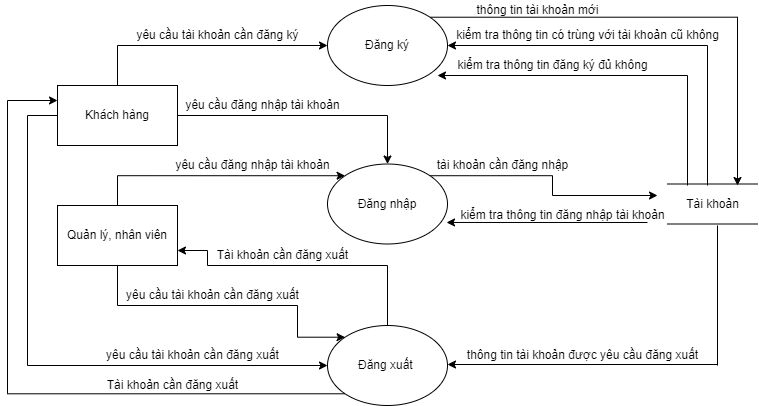

The diagram above was exported from draw.io. Its source (the exported page's mxGraphModel, read from the mxfile embedded in the PNG):
<mxGraphModel dx="868" dy="450" grid="1" gridSize="10" guides="1" tooltips="1" connect="1" arrows="1" fold="1" page="1" pageScale="1" pageWidth="827" pageHeight="1169" math="0" shadow="0">
  <root>
    <mxCell id="0" />
    <mxCell id="1" parent="0" />
    <mxCell id="JJg5OfjVenjRM-18sDsH-38" style="edgeStyle=orthogonalEdgeStyle;rounded=0;orthogonalLoop=1;jettySize=auto;html=1;exitX=0.5;exitY=0;exitDx=0;exitDy=0;" edge="1" parent="1" source="JJg5OfjVenjRM-18sDsH-30" target="JJg5OfjVenjRM-18sDsH-32">
      <mxGeometry relative="1" as="geometry" />
    </mxCell>
    <mxCell id="JJg5OfjVenjRM-18sDsH-46" style="edgeStyle=orthogonalEdgeStyle;rounded=0;orthogonalLoop=1;jettySize=auto;html=1;entryX=0;entryY=0.5;entryDx=0;entryDy=0;" edge="1" parent="1" source="JJg5OfjVenjRM-18sDsH-30" target="JJg5OfjVenjRM-18sDsH-34">
      <mxGeometry relative="1" as="geometry">
        <Array as="points">
          <mxPoint x="60" y="690" />
          <mxPoint x="60" y="940" />
        </Array>
      </mxGeometry>
    </mxCell>
    <mxCell id="JJg5OfjVenjRM-18sDsH-53" style="edgeStyle=orthogonalEdgeStyle;rounded=0;orthogonalLoop=1;jettySize=auto;html=1;exitX=1;exitY=0.25;exitDx=0;exitDy=0;entryX=0.5;entryY=0;entryDx=0;entryDy=0;" edge="1" parent="1" source="JJg5OfjVenjRM-18sDsH-30" target="JJg5OfjVenjRM-18sDsH-33">
      <mxGeometry relative="1" as="geometry">
        <Array as="points">
          <mxPoint x="210" y="690" />
          <mxPoint x="420" y="690" />
        </Array>
      </mxGeometry>
    </mxCell>
    <mxCell id="JJg5OfjVenjRM-18sDsH-30" value="Khách hàng" style="rounded=0;whiteSpace=wrap;html=1;" vertex="1" parent="1">
      <mxGeometry x="90" y="660" width="120" height="60" as="geometry" />
    </mxCell>
    <mxCell id="JJg5OfjVenjRM-18sDsH-63" style="edgeStyle=orthogonalEdgeStyle;rounded=0;orthogonalLoop=1;jettySize=auto;html=1;exitX=0.5;exitY=0;exitDx=0;exitDy=0;entryX=0;entryY=0;entryDx=0;entryDy=0;" edge="1" parent="1" source="JJg5OfjVenjRM-18sDsH-31" target="JJg5OfjVenjRM-18sDsH-33">
      <mxGeometry relative="1" as="geometry" />
    </mxCell>
    <mxCell id="JJg5OfjVenjRM-18sDsH-65" style="edgeStyle=orthogonalEdgeStyle;rounded=0;orthogonalLoop=1;jettySize=auto;html=1;entryX=0;entryY=0;entryDx=0;entryDy=0;exitX=0.5;exitY=1;exitDx=0;exitDy=0;" edge="1" parent="1" source="JJg5OfjVenjRM-18sDsH-31" target="JJg5OfjVenjRM-18sDsH-34">
      <mxGeometry relative="1" as="geometry">
        <Array as="points">
          <mxPoint x="150" y="880" />
          <mxPoint x="330" y="880" />
          <mxPoint x="330" y="912" />
        </Array>
      </mxGeometry>
    </mxCell>
    <mxCell id="JJg5OfjVenjRM-18sDsH-31" value="Quản lý, nhân viên" style="rounded=0;whiteSpace=wrap;html=1;" vertex="1" parent="1">
      <mxGeometry x="90" y="780" width="120" height="60" as="geometry" />
    </mxCell>
    <mxCell id="JJg5OfjVenjRM-18sDsH-40" style="edgeStyle=orthogonalEdgeStyle;rounded=0;orthogonalLoop=1;jettySize=auto;html=1;exitX=1;exitY=0;exitDx=0;exitDy=0;" edge="1" parent="1" source="JJg5OfjVenjRM-18sDsH-32">
      <mxGeometry relative="1" as="geometry">
        <mxPoint x="770" y="760" as="targetPoint" />
      </mxGeometry>
    </mxCell>
    <mxCell id="JJg5OfjVenjRM-18sDsH-32" value="Đăng ký" style="ellipse;whiteSpace=wrap;html=1;" vertex="1" parent="1">
      <mxGeometry x="360" y="580" width="120" height="80" as="geometry" />
    </mxCell>
    <mxCell id="JJg5OfjVenjRM-18sDsH-56" style="edgeStyle=orthogonalEdgeStyle;rounded=0;orthogonalLoop=1;jettySize=auto;html=1;exitX=1;exitY=0;exitDx=0;exitDy=0;" edge="1" parent="1" source="JJg5OfjVenjRM-18sDsH-33">
      <mxGeometry relative="1" as="geometry">
        <mxPoint x="690" y="770" as="targetPoint" />
        <Array as="points">
          <mxPoint x="585" y="750" />
          <mxPoint x="585" y="770" />
          <mxPoint x="690" y="770" />
        </Array>
      </mxGeometry>
    </mxCell>
    <mxCell id="JJg5OfjVenjRM-18sDsH-33" value="Đăng nhập" style="ellipse;whiteSpace=wrap;html=1;" vertex="1" parent="1">
      <mxGeometry x="360" y="738.5" width="120" height="80" as="geometry" />
    </mxCell>
    <mxCell id="JJg5OfjVenjRM-18sDsH-51" style="edgeStyle=orthogonalEdgeStyle;rounded=0;orthogonalLoop=1;jettySize=auto;html=1;exitX=0;exitY=1;exitDx=0;exitDy=0;entryX=0;entryY=0.25;entryDx=0;entryDy=0;" edge="1" parent="1" source="JJg5OfjVenjRM-18sDsH-34" target="JJg5OfjVenjRM-18sDsH-30">
      <mxGeometry relative="1" as="geometry">
        <Array as="points">
          <mxPoint x="40" y="968" />
          <mxPoint x="40" y="675" />
        </Array>
      </mxGeometry>
    </mxCell>
    <mxCell id="JJg5OfjVenjRM-18sDsH-67" style="edgeStyle=orthogonalEdgeStyle;rounded=0;orthogonalLoop=1;jettySize=auto;html=1;exitX=0.5;exitY=0;exitDx=0;exitDy=0;entryX=1;entryY=0.75;entryDx=0;entryDy=0;" edge="1" parent="1" source="JJg5OfjVenjRM-18sDsH-34" target="JJg5OfjVenjRM-18sDsH-31">
      <mxGeometry relative="1" as="geometry">
        <Array as="points">
          <mxPoint x="420" y="840" />
          <mxPoint x="240" y="840" />
          <mxPoint x="240" y="825" />
        </Array>
      </mxGeometry>
    </mxCell>
    <mxCell id="JJg5OfjVenjRM-18sDsH-34" value="Đăng xuất&amp;nbsp;" style="ellipse;whiteSpace=wrap;html=1;" vertex="1" parent="1">
      <mxGeometry x="360" y="900" width="120" height="80" as="geometry" />
    </mxCell>
    <mxCell id="JJg5OfjVenjRM-18sDsH-35" value="" style="endArrow=none;html=1;rounded=0;" edge="1" parent="1">
      <mxGeometry width="50" height="50" relative="1" as="geometry">
        <mxPoint x="700" y="758.5" as="sourcePoint" />
        <mxPoint x="790" y="758.5" as="targetPoint" />
      </mxGeometry>
    </mxCell>
    <mxCell id="JJg5OfjVenjRM-18sDsH-36" value="Tài khoản" style="text;html=1;align=center;verticalAlign=middle;resizable=0;points=[];autosize=1;strokeColor=none;fillColor=none;" vertex="1" parent="1">
      <mxGeometry x="710" y="768.5" width="70" height="20" as="geometry" />
    </mxCell>
    <mxCell id="JJg5OfjVenjRM-18sDsH-37" value="" style="endArrow=none;html=1;rounded=0;" edge="1" parent="1">
      <mxGeometry width="50" height="50" relative="1" as="geometry">
        <mxPoint x="700" y="798.5" as="sourcePoint" />
        <mxPoint x="790" y="798.5" as="targetPoint" />
      </mxGeometry>
    </mxCell>
    <mxCell id="JJg5OfjVenjRM-18sDsH-39" value="yêu cầu tài khoản cần đăng ký" style="text;html=1;align=center;verticalAlign=middle;resizable=0;points=[];autosize=1;strokeColor=none;fillColor=none;" vertex="1" parent="1">
      <mxGeometry x="160" y="600" width="180" height="20" as="geometry" />
    </mxCell>
    <mxCell id="JJg5OfjVenjRM-18sDsH-41" value="thông tin tài khoản mới" style="text;html=1;align=center;verticalAlign=middle;resizable=0;points=[];autosize=1;strokeColor=none;fillColor=none;" vertex="1" parent="1">
      <mxGeometry x="500" y="575" width="140" height="20" as="geometry" />
    </mxCell>
    <mxCell id="JJg5OfjVenjRM-18sDsH-43" value="" style="endArrow=none;html=1;rounded=0;" edge="1" parent="1">
      <mxGeometry width="50" height="50" relative="1" as="geometry">
        <mxPoint x="740" y="620" as="sourcePoint" />
        <mxPoint x="740" y="760" as="targetPoint" />
      </mxGeometry>
    </mxCell>
    <mxCell id="JJg5OfjVenjRM-18sDsH-44" value="" style="endArrow=classic;html=1;rounded=0;entryX=1;entryY=0.5;entryDx=0;entryDy=0;" edge="1" parent="1" target="JJg5OfjVenjRM-18sDsH-32">
      <mxGeometry width="50" height="50" relative="1" as="geometry">
        <mxPoint x="740" y="620" as="sourcePoint" />
        <mxPoint x="440" y="660" as="targetPoint" />
        <Array as="points" />
      </mxGeometry>
    </mxCell>
    <mxCell id="JJg5OfjVenjRM-18sDsH-45" value="kiểm tra thông tin có trùng với tài khoản cũ không" style="text;html=1;align=center;verticalAlign=middle;resizable=0;points=[];autosize=1;strokeColor=none;fillColor=none;" vertex="1" parent="1">
      <mxGeometry x="480" y="600" width="280" height="20" as="geometry" />
    </mxCell>
    <mxCell id="JJg5OfjVenjRM-18sDsH-47" value="yêu cầu tài khoản cần đăng xuất" style="text;html=1;align=center;verticalAlign=middle;resizable=0;points=[];autosize=1;strokeColor=none;fillColor=none;" vertex="1" parent="1">
      <mxGeometry x="130" y="920" width="190" height="20" as="geometry" />
    </mxCell>
    <mxCell id="JJg5OfjVenjRM-18sDsH-48" value="" style="endArrow=none;html=1;rounded=0;" edge="1" parent="1">
      <mxGeometry width="50" height="50" relative="1" as="geometry">
        <mxPoint x="750" y="940" as="sourcePoint" />
        <mxPoint x="750" y="800" as="targetPoint" />
      </mxGeometry>
    </mxCell>
    <mxCell id="JJg5OfjVenjRM-18sDsH-49" value="" style="endArrow=classic;html=1;rounded=0;" edge="1" parent="1">
      <mxGeometry width="50" height="50" relative="1" as="geometry">
        <mxPoint x="750" y="939" as="sourcePoint" />
        <mxPoint x="480" y="939" as="targetPoint" />
      </mxGeometry>
    </mxCell>
    <mxCell id="JJg5OfjVenjRM-18sDsH-50" value="thông tin tài khoản được yêu cầu đăng xuất" style="text;html=1;align=center;verticalAlign=middle;resizable=0;points=[];autosize=1;strokeColor=none;fillColor=none;" vertex="1" parent="1">
      <mxGeometry x="490" y="920" width="250" height="20" as="geometry" />
    </mxCell>
    <mxCell id="JJg5OfjVenjRM-18sDsH-52" value="Tài khoản cần đăng xuất" style="text;html=1;align=center;verticalAlign=middle;resizable=0;points=[];autosize=1;strokeColor=none;fillColor=none;" vertex="1" parent="1">
      <mxGeometry x="130" y="950" width="150" height="20" as="geometry" />
    </mxCell>
    <mxCell id="JJg5OfjVenjRM-18sDsH-54" value="yêu cầu đăng nhập tài khoản" style="text;html=1;align=center;verticalAlign=middle;resizable=0;points=[];autosize=1;strokeColor=none;fillColor=none;" vertex="1" parent="1">
      <mxGeometry x="210" y="670" width="170" height="20" as="geometry" />
    </mxCell>
    <mxCell id="JJg5OfjVenjRM-18sDsH-57" value="tài khoản cần đăng nhập" style="text;html=1;align=center;verticalAlign=middle;resizable=0;points=[];autosize=1;strokeColor=none;fillColor=none;" vertex="1" parent="1">
      <mxGeometry x="460" y="730" width="150" height="20" as="geometry" />
    </mxCell>
    <mxCell id="JJg5OfjVenjRM-18sDsH-58" value="" style="endArrow=none;html=1;rounded=0;" edge="1" parent="1">
      <mxGeometry width="50" height="50" relative="1" as="geometry">
        <mxPoint x="720" y="650" as="sourcePoint" />
        <mxPoint x="720" y="760" as="targetPoint" />
      </mxGeometry>
    </mxCell>
    <mxCell id="JJg5OfjVenjRM-18sDsH-59" value="" style="endArrow=classic;html=1;rounded=0;" edge="1" parent="1">
      <mxGeometry width="50" height="50" relative="1" as="geometry">
        <mxPoint x="720" y="650" as="sourcePoint" />
        <mxPoint x="470" y="650" as="targetPoint" />
      </mxGeometry>
    </mxCell>
    <mxCell id="JJg5OfjVenjRM-18sDsH-60" value="kiểm tra thông tin đăng ký đủ không" style="text;html=1;align=center;verticalAlign=middle;resizable=0;points=[];autosize=1;strokeColor=none;fillColor=none;" vertex="1" parent="1">
      <mxGeometry x="480" y="630" width="210" height="20" as="geometry" />
    </mxCell>
    <mxCell id="JJg5OfjVenjRM-18sDsH-61" value="" style="endArrow=classic;html=1;rounded=0;entryX=0.992;entryY=0.731;entryDx=0;entryDy=0;entryPerimeter=0;" edge="1" parent="1" target="JJg5OfjVenjRM-18sDsH-33">
      <mxGeometry width="50" height="50" relative="1" as="geometry">
        <mxPoint x="680" y="797" as="sourcePoint" />
        <mxPoint x="530" y="818.5" as="targetPoint" />
      </mxGeometry>
    </mxCell>
    <mxCell id="JJg5OfjVenjRM-18sDsH-62" value="kiểm tra thông tin đăng nhập tài khoản" style="text;html=1;align=center;verticalAlign=middle;resizable=0;points=[];autosize=1;strokeColor=none;fillColor=none;" vertex="1" parent="1">
      <mxGeometry x="485" y="780" width="220" height="20" as="geometry" />
    </mxCell>
    <mxCell id="JJg5OfjVenjRM-18sDsH-64" value="yêu cầu đăng nhập tài khoản" style="text;html=1;align=center;verticalAlign=middle;resizable=0;points=[];autosize=1;strokeColor=none;fillColor=none;" vertex="1" parent="1">
      <mxGeometry x="200" y="730" width="170" height="20" as="geometry" />
    </mxCell>
    <mxCell id="JJg5OfjVenjRM-18sDsH-66" value="yêu cầu tài khoản cần đăng xuất" style="text;html=1;align=center;verticalAlign=middle;resizable=0;points=[];autosize=1;strokeColor=none;fillColor=none;" vertex="1" parent="1">
      <mxGeometry x="150" y="860" width="190" height="20" as="geometry" />
    </mxCell>
    <mxCell id="JJg5OfjVenjRM-18sDsH-70" value="Tài khoản cần đăng xuất" style="text;html=1;align=center;verticalAlign=middle;resizable=0;points=[];autosize=1;strokeColor=none;fillColor=none;" vertex="1" parent="1">
      <mxGeometry x="240" y="820" width="150" height="20" as="geometry" />
    </mxCell>
  </root>
</mxGraphModel>